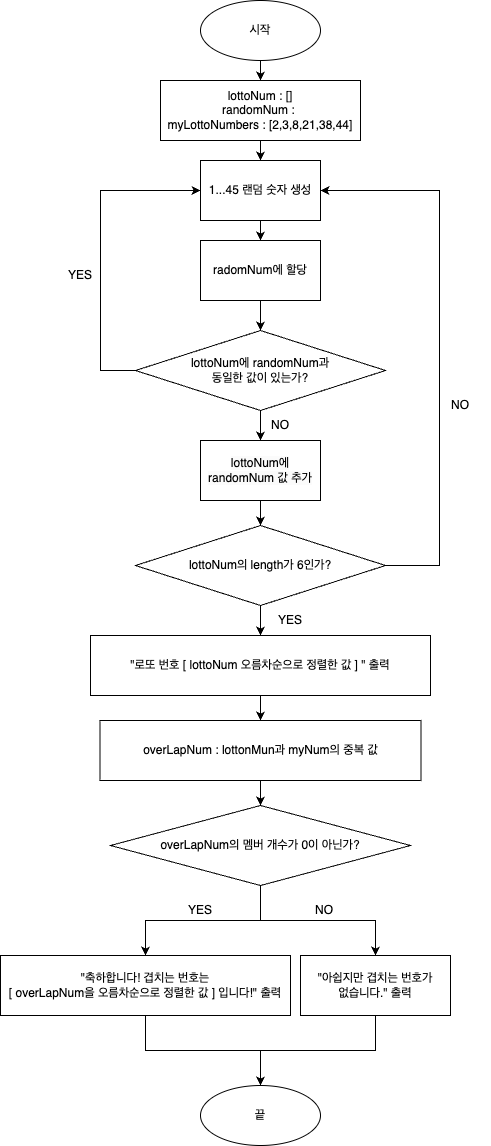

The diagram above was exported from draw.io. Its source (the exported page's mxGraphModel, read from the mxfile embedded in the PNG):
<mxGraphModel dx="1062" dy="1121" grid="1" gridSize="10" guides="1" tooltips="1" connect="1" arrows="1" fold="1" page="1" pageScale="1" pageWidth="827" pageHeight="1169" math="0" shadow="0">
  <root>
    <mxCell id="WIyWlLk6GJQsqaUBKTNV-0" />
    <mxCell id="WIyWlLk6GJQsqaUBKTNV-1" parent="WIyWlLk6GJQsqaUBKTNV-0" />
    <mxCell id="O7BcQqgrIBvrcE47ppgs-29" style="edgeStyle=orthogonalEdgeStyle;rounded=0;orthogonalLoop=1;jettySize=auto;html=1;entryX=0.5;entryY=0;entryDx=0;entryDy=0;" parent="WIyWlLk6GJQsqaUBKTNV-1" source="O7BcQqgrIBvrcE47ppgs-0" target="O7BcQqgrIBvrcE47ppgs-2" edge="1">
      <mxGeometry relative="1" as="geometry" />
    </mxCell>
    <mxCell id="O7BcQqgrIBvrcE47ppgs-0" value="시작" style="ellipse;whiteSpace=wrap;html=1;" parent="WIyWlLk6GJQsqaUBKTNV-1" vertex="1">
      <mxGeometry x="260" y="50" width="120" height="60" as="geometry" />
    </mxCell>
    <mxCell id="O7BcQqgrIBvrcE47ppgs-7" value="" style="edgeStyle=orthogonalEdgeStyle;rounded=0;orthogonalLoop=1;jettySize=auto;html=1;" parent="WIyWlLk6GJQsqaUBKTNV-1" source="O7BcQqgrIBvrcE47ppgs-2" target="O7BcQqgrIBvrcE47ppgs-6" edge="1">
      <mxGeometry relative="1" as="geometry" />
    </mxCell>
    <mxCell id="O7BcQqgrIBvrcE47ppgs-2" value="lottoNum : []&lt;br&gt;randomNum :&amp;nbsp;&lt;br&gt;myLottoNumbers : [2,3,8,21,38,44]" style="rounded=0;whiteSpace=wrap;html=1;" parent="WIyWlLk6GJQsqaUBKTNV-1" vertex="1">
      <mxGeometry x="220" y="130" width="200" height="60" as="geometry" />
    </mxCell>
    <mxCell id="bC5xw026WsPhHULnHDt2-0" style="edgeStyle=orthogonalEdgeStyle;rounded=0;orthogonalLoop=1;jettySize=auto;html=1;" edge="1" parent="WIyWlLk6GJQsqaUBKTNV-1" source="O7BcQqgrIBvrcE47ppgs-3" target="cc6fdQzZTqaJooS85zYE-2">
      <mxGeometry relative="1" as="geometry" />
    </mxCell>
    <mxCell id="O7BcQqgrIBvrcE47ppgs-3" value="&quot;로또 번호 [ lottoNum 오름차순으로 정렬한 값 ] &quot; 출력" style="rounded=0;whiteSpace=wrap;html=1;" parent="WIyWlLk6GJQsqaUBKTNV-1" vertex="1">
      <mxGeometry x="150" y="685" width="340" height="60" as="geometry" />
    </mxCell>
    <mxCell id="O7BcQqgrIBvrcE47ppgs-4" value="끝" style="ellipse;whiteSpace=wrap;html=1;" parent="WIyWlLk6GJQsqaUBKTNV-1" vertex="1">
      <mxGeometry x="260" y="1135" width="120" height="60" as="geometry" />
    </mxCell>
    <mxCell id="O7BcQqgrIBvrcE47ppgs-9" value="" style="edgeStyle=orthogonalEdgeStyle;rounded=0;orthogonalLoop=1;jettySize=auto;html=1;" parent="WIyWlLk6GJQsqaUBKTNV-1" source="O7BcQqgrIBvrcE47ppgs-6" target="O7BcQqgrIBvrcE47ppgs-8" edge="1">
      <mxGeometry relative="1" as="geometry" />
    </mxCell>
    <mxCell id="O7BcQqgrIBvrcE47ppgs-6" value="1...45 랜덤 숫자 생성" style="whiteSpace=wrap;html=1;rounded=0;" parent="WIyWlLk6GJQsqaUBKTNV-1" vertex="1">
      <mxGeometry x="260" y="210" width="120" height="60" as="geometry" />
    </mxCell>
    <mxCell id="O7BcQqgrIBvrcE47ppgs-14" value="" style="edgeStyle=orthogonalEdgeStyle;rounded=0;orthogonalLoop=1;jettySize=auto;html=1;" parent="WIyWlLk6GJQsqaUBKTNV-1" source="O7BcQqgrIBvrcE47ppgs-8" target="O7BcQqgrIBvrcE47ppgs-13" edge="1">
      <mxGeometry relative="1" as="geometry" />
    </mxCell>
    <mxCell id="O7BcQqgrIBvrcE47ppgs-8" value="radomNum에 할당" style="whiteSpace=wrap;html=1;rounded=0;" parent="WIyWlLk6GJQsqaUBKTNV-1" vertex="1">
      <mxGeometry x="260" y="290" width="120" height="60" as="geometry" />
    </mxCell>
    <mxCell id="O7BcQqgrIBvrcE47ppgs-15" style="edgeStyle=orthogonalEdgeStyle;rounded=0;orthogonalLoop=1;jettySize=auto;html=1;entryX=0;entryY=0.5;entryDx=0;entryDy=0;" parent="WIyWlLk6GJQsqaUBKTNV-1" source="O7BcQqgrIBvrcE47ppgs-13" target="O7BcQqgrIBvrcE47ppgs-6" edge="1">
      <mxGeometry relative="1" as="geometry">
        <Array as="points">
          <mxPoint x="160" y="420" />
          <mxPoint x="160" y="240" />
        </Array>
      </mxGeometry>
    </mxCell>
    <mxCell id="O7BcQqgrIBvrcE47ppgs-21" value="" style="edgeStyle=orthogonalEdgeStyle;rounded=0;orthogonalLoop=1;jettySize=auto;html=1;" parent="WIyWlLk6GJQsqaUBKTNV-1" source="O7BcQqgrIBvrcE47ppgs-13" target="O7BcQqgrIBvrcE47ppgs-20" edge="1">
      <mxGeometry relative="1" as="geometry" />
    </mxCell>
    <mxCell id="O7BcQqgrIBvrcE47ppgs-13" value="lottoNum에 randomNum과 &lt;br&gt;동일한 값이 있는가?" style="rhombus;whiteSpace=wrap;html=1;rounded=0;" parent="WIyWlLk6GJQsqaUBKTNV-1" vertex="1">
      <mxGeometry x="195" y="380" width="250" height="80" as="geometry" />
    </mxCell>
    <mxCell id="O7BcQqgrIBvrcE47ppgs-16" value="YES" style="text;html=1;align=center;verticalAlign=middle;whiteSpace=wrap;rounded=0;" parent="WIyWlLk6GJQsqaUBKTNV-1" vertex="1">
      <mxGeometry x="110" y="310" width="60" height="30" as="geometry" />
    </mxCell>
    <mxCell id="O7BcQqgrIBvrcE47ppgs-23" value="" style="edgeStyle=orthogonalEdgeStyle;rounded=0;orthogonalLoop=1;jettySize=auto;html=1;" parent="WIyWlLk6GJQsqaUBKTNV-1" source="O7BcQqgrIBvrcE47ppgs-20" target="O7BcQqgrIBvrcE47ppgs-22" edge="1">
      <mxGeometry relative="1" as="geometry" />
    </mxCell>
    <mxCell id="O7BcQqgrIBvrcE47ppgs-20" value="&lt;span style=&quot;color: rgb(0, 0, 0); font-family: Helvetica; font-size: 12px; font-style: normal; font-variant-ligatures: normal; font-variant-caps: normal; font-weight: 400; letter-spacing: normal; orphans: 2; text-align: center; text-indent: 0px; text-transform: none; widows: 2; word-spacing: 0px; -webkit-text-stroke-width: 0px; background-color: rgb(251, 251, 251); text-decoration-thickness: initial; text-decoration-style: initial; text-decoration-color: initial; float: none; display: inline !important;&quot;&gt;lottoNum에 randomNum 값 추가&lt;/span&gt;" style="whiteSpace=wrap;html=1;rounded=0;" parent="WIyWlLk6GJQsqaUBKTNV-1" vertex="1">
      <mxGeometry x="260" y="490" width="120" height="60" as="geometry" />
    </mxCell>
    <mxCell id="O7BcQqgrIBvrcE47ppgs-24" style="edgeStyle=orthogonalEdgeStyle;rounded=0;orthogonalLoop=1;jettySize=auto;html=1;entryX=0.5;entryY=0;entryDx=0;entryDy=0;" parent="WIyWlLk6GJQsqaUBKTNV-1" source="O7BcQqgrIBvrcE47ppgs-22" target="O7BcQqgrIBvrcE47ppgs-3" edge="1">
      <mxGeometry relative="1" as="geometry" />
    </mxCell>
    <mxCell id="O7BcQqgrIBvrcE47ppgs-22" value="lottoNum의 length가 6인가?" style="rhombus;whiteSpace=wrap;html=1;rounded=0;" parent="WIyWlLk6GJQsqaUBKTNV-1" vertex="1">
      <mxGeometry x="195" y="575" width="250" height="80" as="geometry" />
    </mxCell>
    <mxCell id="O7BcQqgrIBvrcE47ppgs-26" value="YES" style="text;html=1;align=center;verticalAlign=middle;whiteSpace=wrap;rounded=0;" parent="WIyWlLk6GJQsqaUBKTNV-1" vertex="1">
      <mxGeometry x="320" y="655" width="60" height="30" as="geometry" />
    </mxCell>
    <mxCell id="O7BcQqgrIBvrcE47ppgs-27" style="edgeStyle=orthogonalEdgeStyle;rounded=0;orthogonalLoop=1;jettySize=auto;html=1;entryX=1;entryY=0.5;entryDx=0;entryDy=0;" parent="WIyWlLk6GJQsqaUBKTNV-1" target="O7BcQqgrIBvrcE47ppgs-6" edge="1">
      <mxGeometry relative="1" as="geometry">
        <mxPoint x="444.04" y="615" as="sourcePoint" />
        <mxPoint x="420" y="220" as="targetPoint" />
        <Array as="points">
          <mxPoint x="499" y="615" />
          <mxPoint x="499" y="240" />
        </Array>
      </mxGeometry>
    </mxCell>
    <mxCell id="O7BcQqgrIBvrcE47ppgs-28" value="NO" style="text;html=1;align=center;verticalAlign=middle;whiteSpace=wrap;rounded=0;" parent="WIyWlLk6GJQsqaUBKTNV-1" vertex="1">
      <mxGeometry x="490" y="440" width="60" height="30" as="geometry" />
    </mxCell>
    <mxCell id="O7BcQqgrIBvrcE47ppgs-30" value="NO" style="text;html=1;align=center;verticalAlign=middle;whiteSpace=wrap;rounded=0;" parent="WIyWlLk6GJQsqaUBKTNV-1" vertex="1">
      <mxGeometry x="310" y="460" width="60" height="30" as="geometry" />
    </mxCell>
    <mxCell id="cc6fdQzZTqaJooS85zYE-5" value="" style="edgeStyle=orthogonalEdgeStyle;rounded=0;orthogonalLoop=1;jettySize=auto;html=1;" parent="WIyWlLk6GJQsqaUBKTNV-1" source="cc6fdQzZTqaJooS85zYE-2" target="cc6fdQzZTqaJooS85zYE-4" edge="1">
      <mxGeometry relative="1" as="geometry" />
    </mxCell>
    <mxCell id="cc6fdQzZTqaJooS85zYE-2" value="overLapNum : lottonMun과 myNum의 중복 값" style="whiteSpace=wrap;html=1;rounded=0;" parent="WIyWlLk6GJQsqaUBKTNV-1" vertex="1">
      <mxGeometry x="159.5" y="770" width="321" height="60" as="geometry" />
    </mxCell>
    <mxCell id="cc6fdQzZTqaJooS85zYE-10" value="" style="edgeStyle=orthogonalEdgeStyle;rounded=0;orthogonalLoop=1;jettySize=auto;html=1;" parent="WIyWlLk6GJQsqaUBKTNV-1" source="cc6fdQzZTqaJooS85zYE-4" target="cc6fdQzZTqaJooS85zYE-9" edge="1">
      <mxGeometry relative="1" as="geometry" />
    </mxCell>
    <mxCell id="cc6fdQzZTqaJooS85zYE-12" value="" style="edgeStyle=orthogonalEdgeStyle;rounded=0;orthogonalLoop=1;jettySize=auto;html=1;" parent="WIyWlLk6GJQsqaUBKTNV-1" source="cc6fdQzZTqaJooS85zYE-4" target="cc6fdQzZTqaJooS85zYE-11" edge="1">
      <mxGeometry relative="1" as="geometry" />
    </mxCell>
    <mxCell id="cc6fdQzZTqaJooS85zYE-4" value="overLapNum의 멤버 개수가 0이 아닌가?" style="rhombus;whiteSpace=wrap;html=1;rounded=0;" parent="WIyWlLk6GJQsqaUBKTNV-1" vertex="1">
      <mxGeometry x="170" y="855" width="300" height="80" as="geometry" />
    </mxCell>
    <mxCell id="cc6fdQzZTqaJooS85zYE-14" style="edgeStyle=orthogonalEdgeStyle;rounded=0;orthogonalLoop=1;jettySize=auto;html=1;" parent="WIyWlLk6GJQsqaUBKTNV-1" source="cc6fdQzZTqaJooS85zYE-9" target="O7BcQqgrIBvrcE47ppgs-4" edge="1">
      <mxGeometry relative="1" as="geometry" />
    </mxCell>
    <mxCell id="cc6fdQzZTqaJooS85zYE-9" value="&quot;축하합니다! 겹치는 번호는 &lt;br&gt;[ overLapNum을 오름차순으로 정렬한 값 ]&amp;nbsp;입니다!&quot; 출력" style="rounded=0;whiteSpace=wrap;html=1;" parent="WIyWlLk6GJQsqaUBKTNV-1" vertex="1">
      <mxGeometry x="60" y="1005" width="290" height="60" as="geometry" />
    </mxCell>
    <mxCell id="cc6fdQzZTqaJooS85zYE-15" style="edgeStyle=orthogonalEdgeStyle;rounded=0;orthogonalLoop=1;jettySize=auto;html=1;entryX=0.5;entryY=0;entryDx=0;entryDy=0;" parent="WIyWlLk6GJQsqaUBKTNV-1" source="cc6fdQzZTqaJooS85zYE-11" target="O7BcQqgrIBvrcE47ppgs-4" edge="1">
      <mxGeometry relative="1" as="geometry" />
    </mxCell>
    <mxCell id="cc6fdQzZTqaJooS85zYE-11" value="&quot;아쉽지만 겹치는 번호가 &lt;br&gt;없습니다.&quot; 출력" style="rounded=0;whiteSpace=wrap;html=1;" parent="WIyWlLk6GJQsqaUBKTNV-1" vertex="1">
      <mxGeometry x="360" y="1005" width="150" height="60" as="geometry" />
    </mxCell>
    <mxCell id="rFgUZCGzAXO0L4Nov0C8-0" value="YES" style="text;html=1;align=center;verticalAlign=middle;whiteSpace=wrap;rounded=0;" parent="WIyWlLk6GJQsqaUBKTNV-1" vertex="1">
      <mxGeometry x="230" y="945" width="60" height="30" as="geometry" />
    </mxCell>
    <mxCell id="rFgUZCGzAXO0L4Nov0C8-1" value="NO" style="text;html=1;align=center;verticalAlign=middle;whiteSpace=wrap;rounded=0;" parent="WIyWlLk6GJQsqaUBKTNV-1" vertex="1">
      <mxGeometry x="354" y="945" width="60" height="30" as="geometry" />
    </mxCell>
  </root>
</mxGraphModel>